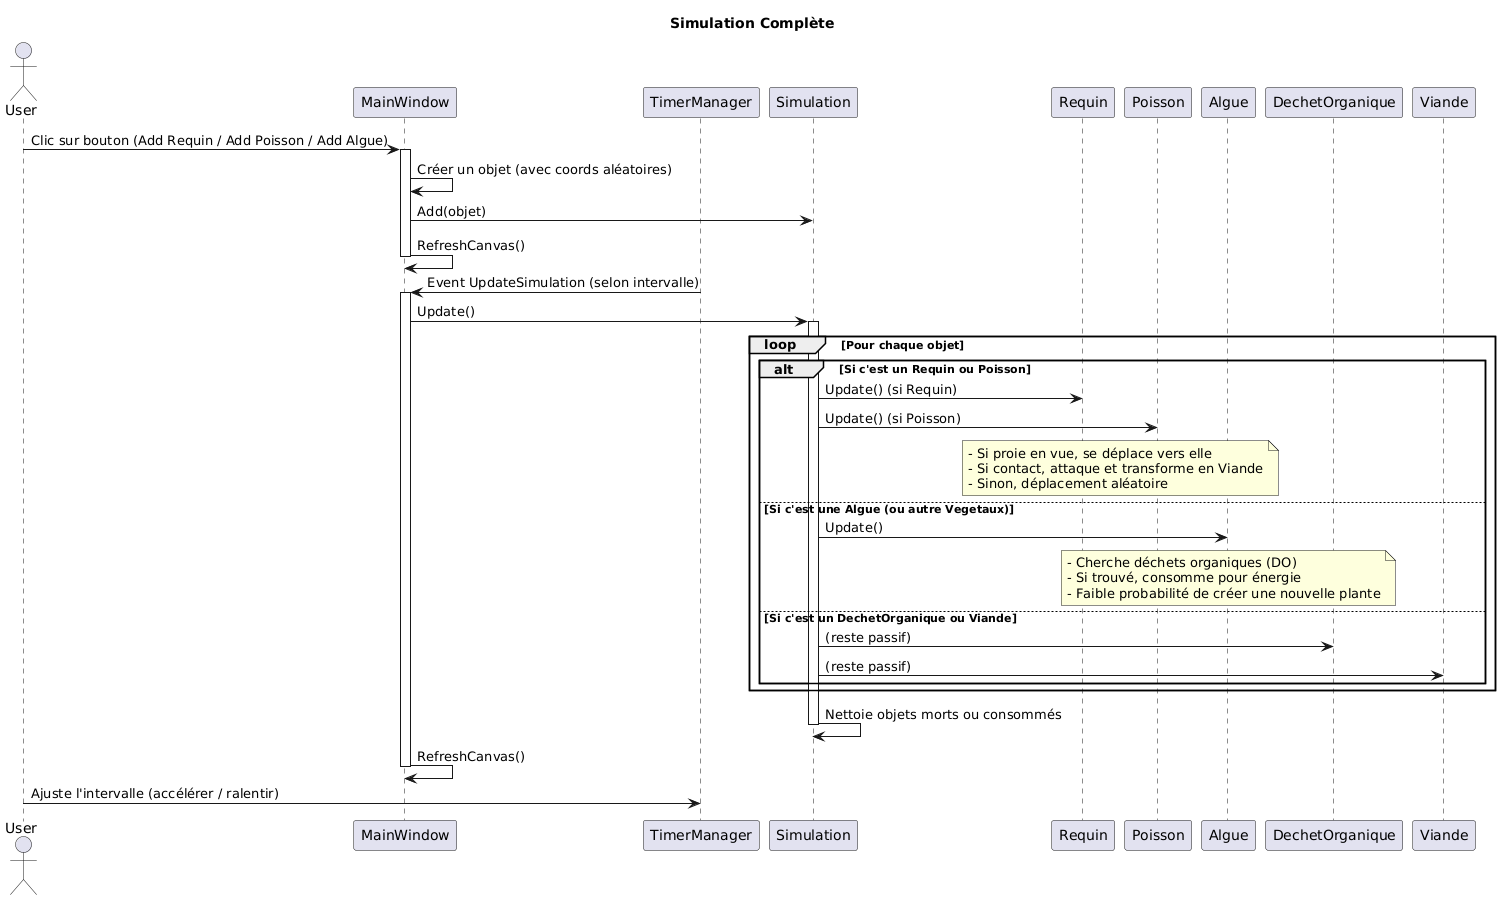

The diagram above was rendered by PlantUML. Its source (embedded in the PNG):
@startuml
title Simulation Complète

actor User as U
participant "MainWindow" as MW
participant "TimerManager" as TM
participant "Simulation" as S
participant "Requin" as R
participant "Poisson" as P
participant "Algue" as A
participant "DechetOrganique" as DO
participant "Viande" as V

' --- Interaction initiale pour ajouter un objet ---
U -> MW: Clic sur bouton (Add Requin / Add Poisson / Add Algue)
activate MW
MW -> MW: Créer un objet (avec coords aléatoires)
MW -> S: Add(objet)
MW -> MW: RefreshCanvas()
deactivate MW

' --- Timer déclenche la mise à jour périodique ---
TM -> MW: Event UpdateSimulation (selon intervalle)
activate MW
MW -> S: Update()
activate S
loop Pour chaque objet
    alt Si c'est un Requin ou Poisson
        S -> R: Update() (si Requin)
        S -> P: Update() (si Poisson)
        note over R,P
          - Si proie en vue, se déplace vers elle
          - Si contact, attaque et transforme en Viande
          - Sinon, déplacement aléatoire
        end note
    else Si c'est une Algue (ou autre Vegetaux)
        S -> A: Update()
        note over A
          - Cherche déchets organiques (DO)
          - Si trouvé, consomme pour énergie
          - Faible probabilité de créer une nouvelle plante
        end note
    else Si c'est un DechetOrganique ou Viande
        S -> DO: (reste passif)
        S -> V: (reste passif)
    end
end

' --- Nettoyage des objets consommés/morts ---
S -> S: Nettoie objets morts ou consommés
deactivate S

' --- Redessiner l'écran ---
MW -> MW: RefreshCanvas()
deactivate MW

' --- L'utilisateur peut modifier la vitesse du Timer ---
U -> TM: Ajuste l'intervalle (accélérer / ralentir)

' --- Boucle continue tant que la simulation dure ---
@enduml